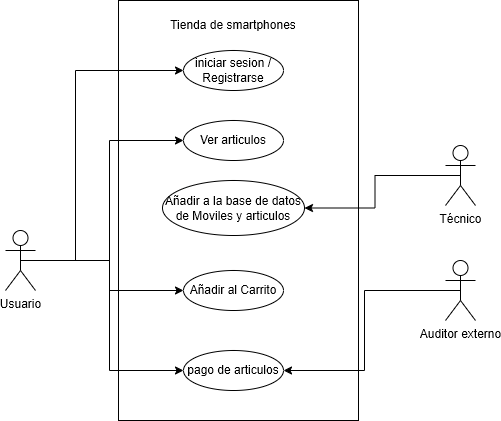

The diagram above was exported from draw.io. Its source (the exported page's mxGraphModel, read from the mxfile embedded in the PNG):
<mxGraphModel dx="472" dy="777" grid="1" gridSize="10" guides="1" tooltips="1" connect="1" arrows="1" fold="1" page="1" pageScale="1" pageWidth="827" pageHeight="1169" math="0" shadow="0">
  <root>
    <mxCell id="0" />
    <mxCell id="1" parent="0" />
    <mxCell id="VjIklLssIbaBxdQ8gQSF-7" value="" style="whiteSpace=wrap;html=1;" vertex="1" parent="1">
      <mxGeometry x="293" y="90" width="240" height="420" as="geometry" />
    </mxCell>
    <mxCell id="VjIklLssIbaBxdQ8gQSF-10" style="edgeStyle=orthogonalEdgeStyle;rounded=0;orthogonalLoop=1;jettySize=auto;html=1;exitX=0.5;exitY=0.5;exitDx=0;exitDy=0;exitPerimeter=0;entryX=0;entryY=0.5;entryDx=0;entryDy=0;" edge="1" parent="1" source="VjIklLssIbaBxdQ8gQSF-1" target="VjIklLssIbaBxdQ8gQSF-9">
      <mxGeometry relative="1" as="geometry">
        <Array as="points">
          <mxPoint x="250" y="350" />
          <mxPoint x="250" y="160" />
        </Array>
      </mxGeometry>
    </mxCell>
    <mxCell id="VjIklLssIbaBxdQ8gQSF-15" style="edgeStyle=orthogonalEdgeStyle;rounded=0;orthogonalLoop=1;jettySize=auto;html=1;exitX=0.5;exitY=0.5;exitDx=0;exitDy=0;exitPerimeter=0;entryX=0;entryY=0.5;entryDx=0;entryDy=0;" edge="1" parent="1" source="VjIklLssIbaBxdQ8gQSF-1" target="VjIklLssIbaBxdQ8gQSF-14">
      <mxGeometry relative="1" as="geometry" />
    </mxCell>
    <mxCell id="VjIklLssIbaBxdQ8gQSF-19" style="edgeStyle=orthogonalEdgeStyle;rounded=0;orthogonalLoop=1;jettySize=auto;html=1;exitX=0.5;exitY=0.5;exitDx=0;exitDy=0;exitPerimeter=0;entryX=0;entryY=0.5;entryDx=0;entryDy=0;" edge="1" parent="1" source="VjIklLssIbaBxdQ8gQSF-1" target="VjIklLssIbaBxdQ8gQSF-16">
      <mxGeometry relative="1" as="geometry" />
    </mxCell>
    <mxCell id="VjIklLssIbaBxdQ8gQSF-24" style="edgeStyle=orthogonalEdgeStyle;rounded=0;orthogonalLoop=1;jettySize=auto;html=1;exitX=0.5;exitY=0.5;exitDx=0;exitDy=0;exitPerimeter=0;entryX=0;entryY=0.5;entryDx=0;entryDy=0;" edge="1" parent="1" source="VjIklLssIbaBxdQ8gQSF-1" target="VjIklLssIbaBxdQ8gQSF-23">
      <mxGeometry relative="1" as="geometry" />
    </mxCell>
    <mxCell id="VjIklLssIbaBxdQ8gQSF-1" value="Usuario" style="shape=umlActor;verticalLabelPosition=bottom;verticalAlign=top;html=1;" vertex="1" parent="1">
      <mxGeometry x="180" y="320" width="30" height="60" as="geometry" />
    </mxCell>
    <mxCell id="VjIklLssIbaBxdQ8gQSF-12" style="edgeStyle=orthogonalEdgeStyle;rounded=0;orthogonalLoop=1;jettySize=auto;html=1;exitX=0.5;exitY=0.5;exitDx=0;exitDy=0;exitPerimeter=0;entryX=1;entryY=0.5;entryDx=0;entryDy=0;" edge="1" parent="1" source="VjIklLssIbaBxdQ8gQSF-2" target="VjIklLssIbaBxdQ8gQSF-11">
      <mxGeometry relative="1" as="geometry" />
    </mxCell>
    <mxCell id="VjIklLssIbaBxdQ8gQSF-2" value="Técnico" style="shape=umlActor;verticalLabelPosition=bottom;verticalAlign=top;html=1;" vertex="1" parent="1">
      <mxGeometry x="620" y="235" width="30" height="60" as="geometry" />
    </mxCell>
    <mxCell id="VjIklLssIbaBxdQ8gQSF-9" value="iniciar sesion /&lt;div&gt;Registrarse&lt;/div&gt;" style="ellipse;whiteSpace=wrap;html=1;align=center;newEdgeStyle={&quot;edgeStyle&quot;:&quot;entityRelationEdgeStyle&quot;,&quot;startArrow&quot;:&quot;none&quot;,&quot;endArrow&quot;:&quot;none&quot;,&quot;segment&quot;:10,&quot;curved&quot;:1,&quot;sourcePerimeterSpacing&quot;:0,&quot;targetPerimeterSpacing&quot;:0};treeFolding=1;treeMoving=1;" vertex="1" parent="1">
      <mxGeometry x="358" y="140" width="100" height="40" as="geometry" />
    </mxCell>
    <mxCell id="VjIklLssIbaBxdQ8gQSF-11" value="Añadir a la base de datos de Moviles y articulos" style="ellipse;whiteSpace=wrap;html=1;align=center;newEdgeStyle={&quot;edgeStyle&quot;:&quot;entityRelationEdgeStyle&quot;,&quot;startArrow&quot;:&quot;none&quot;,&quot;endArrow&quot;:&quot;none&quot;,&quot;segment&quot;:10,&quot;curved&quot;:1,&quot;sourcePerimeterSpacing&quot;:0,&quot;targetPerimeterSpacing&quot;:0};treeFolding=1;treeMoving=1;" vertex="1" parent="1">
      <mxGeometry x="337" y="270" width="142" height="55" as="geometry" />
    </mxCell>
    <mxCell id="VjIklLssIbaBxdQ8gQSF-14" value="Añadir al Carrito" style="ellipse;whiteSpace=wrap;html=1;align=center;newEdgeStyle={&quot;edgeStyle&quot;:&quot;entityRelationEdgeStyle&quot;,&quot;startArrow&quot;:&quot;none&quot;,&quot;endArrow&quot;:&quot;none&quot;,&quot;segment&quot;:10,&quot;curved&quot;:1,&quot;sourcePerimeterSpacing&quot;:0,&quot;targetPerimeterSpacing&quot;:0};treeFolding=1;treeMoving=1;" vertex="1" parent="1">
      <mxGeometry x="358" y="360" width="100" height="40" as="geometry" />
    </mxCell>
    <mxCell id="VjIklLssIbaBxdQ8gQSF-16" value="pago de articulos" style="ellipse;whiteSpace=wrap;html=1;align=center;newEdgeStyle={&quot;edgeStyle&quot;:&quot;entityRelationEdgeStyle&quot;,&quot;startArrow&quot;:&quot;none&quot;,&quot;endArrow&quot;:&quot;none&quot;,&quot;segment&quot;:10,&quot;curved&quot;:1,&quot;sourcePerimeterSpacing&quot;:0,&quot;targetPerimeterSpacing&quot;:0};treeFolding=1;treeMoving=1;" vertex="1" parent="1">
      <mxGeometry x="358" y="440" width="100" height="40" as="geometry" />
    </mxCell>
    <mxCell id="VjIklLssIbaBxdQ8gQSF-18" style="edgeStyle=orthogonalEdgeStyle;rounded=0;orthogonalLoop=1;jettySize=auto;html=1;exitX=0.5;exitY=0.5;exitDx=0;exitDy=0;exitPerimeter=0;entryX=1;entryY=0.5;entryDx=0;entryDy=0;" edge="1" parent="1" source="VjIklLssIbaBxdQ8gQSF-17" target="VjIklLssIbaBxdQ8gQSF-16">
      <mxGeometry relative="1" as="geometry" />
    </mxCell>
    <mxCell id="VjIklLssIbaBxdQ8gQSF-17" value="Auditor externo" style="shape=umlActor;verticalLabelPosition=bottom;verticalAlign=top;html=1;" vertex="1" parent="1">
      <mxGeometry x="620" y="350" width="30" height="60" as="geometry" />
    </mxCell>
    <mxCell id="VjIklLssIbaBxdQ8gQSF-22" value="Tienda de smartphones" style="text;html=1;align=center;verticalAlign=middle;whiteSpace=wrap;rounded=0;" vertex="1" parent="1">
      <mxGeometry x="328" y="100" width="160" height="30" as="geometry" />
    </mxCell>
    <mxCell id="VjIklLssIbaBxdQ8gQSF-23" value="Ver articulos" style="ellipse;whiteSpace=wrap;html=1;align=center;newEdgeStyle={&quot;edgeStyle&quot;:&quot;entityRelationEdgeStyle&quot;,&quot;startArrow&quot;:&quot;none&quot;,&quot;endArrow&quot;:&quot;none&quot;,&quot;segment&quot;:10,&quot;curved&quot;:1,&quot;sourcePerimeterSpacing&quot;:0,&quot;targetPerimeterSpacing&quot;:0};treeFolding=1;treeMoving=1;" vertex="1" parent="1">
      <mxGeometry x="358" y="210" width="100" height="40" as="geometry" />
    </mxCell>
  </root>
</mxGraphModel>